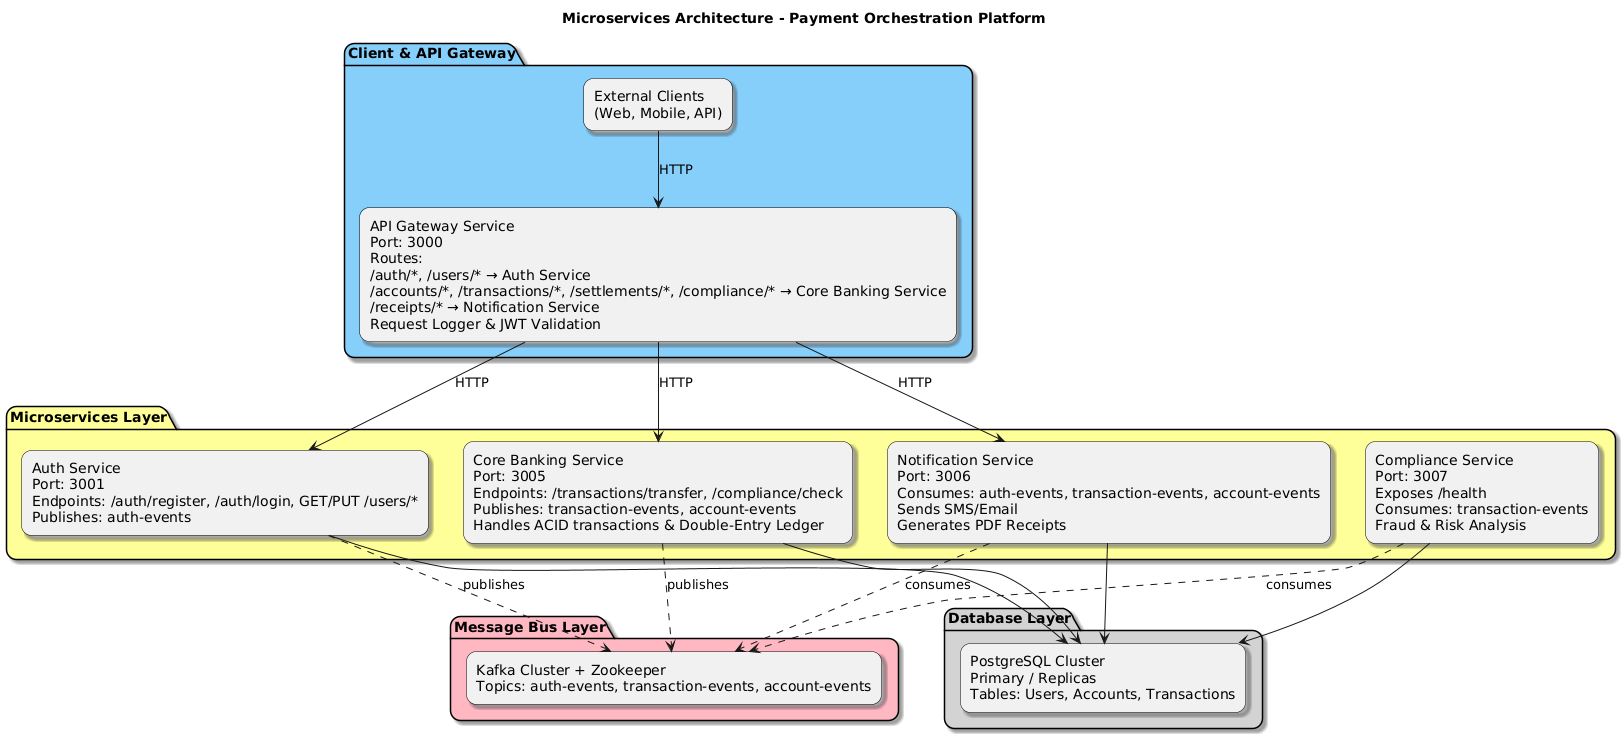

The diagram above was rendered by PlantUML. Its source (embedded in the PNG):
@startuml
skinparam rectangle {
  RoundCorner 20
  BorderColor Black
  Shadowing true
}
skinparam package {
  Shadowing true
  RoundCorner 20
}

title Microservices Architecture - Payment Orchestration Platform

' ====================
' CLIENT & API GATEWAY LAYER
' ====================
package "Client & API Gateway" #87CEFA {
    rectangle "External Clients\n(Web, Mobile, API)" as Clients
    rectangle "API Gateway Service\nPort: 3000\nRoutes:\n/auth/*, /users/* → Auth Service\n/accounts/*, /transactions/*, /settlements/*, /compliance/* → Core Banking Service\n/receipts/* → Notification Service\nRequest Logger & JWT Validation" as APIGateway
}

Clients --> APIGateway : HTTP

' ====================
' MICROSERVICES LAYER
' ====================
package "Microservices Layer" #FFFF99 {
    rectangle "Auth Service\nPort: 3001\nEndpoints: /auth/register, /auth/login, GET/PUT /users/*\nPublishes: auth-events" as AuthService
    rectangle "Core Banking Service\nPort: 3005\nEndpoints: /transactions/transfer, /compliance/check\nPublishes: transaction-events, account-events\nHandles ACID transactions & Double-Entry Ledger" as CoreBanking
    rectangle "Notification Service\nPort: 3006\nConsumes: auth-events, transaction-events, account-events\nSends SMS/Email\nGenerates PDF Receipts" as Notification
    rectangle "Compliance Service\nPort: 3007\nExposes /health\nConsumes: transaction-events\nFraud & Risk Analysis" as Compliance
}

APIGateway --> AuthService : HTTP
APIGateway --> CoreBanking : HTTP
APIGateway --> Notification : HTTP

' ====================
' MESSAGE BUS / EVENTS
' ====================
package "Message Bus Layer" #FFB6C1 {
    rectangle "Kafka Cluster + Zookeeper\nTopics: auth-events, transaction-events, account-events" as Kafka
}

AuthService ..> Kafka : publishes
CoreBanking ..> Kafka : publishes
Notification ..> Kafka : consumes
Compliance ..> Kafka : consumes

' ====================
' DATABASE LAYER
' ====================
package "Database Layer" #D3D3D3 {
    rectangle "PostgreSQL Cluster\nPrimary / Replicas\nTables: Users, Accounts, Transactions" as DB
}

AuthService --> DB
CoreBanking --> DB
Notification --> DB
Compliance --> DB
@enduml